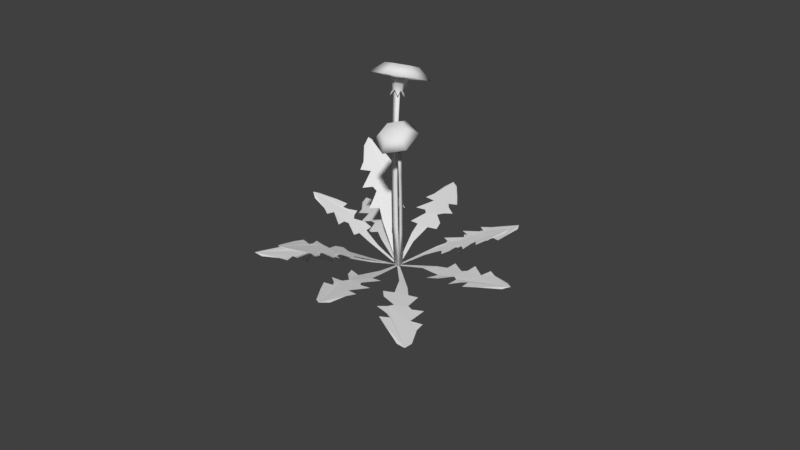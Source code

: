 # Source: Plant_Dandelion_01.blend  (saved by Blender 2.78.0; exported with 4.5.12 LTS)
import bpy
from mathutils import Matrix  # noqa: F401  (used for matrix-valued properties, if any)

bpy.ops.wm.read_factory_settings(use_empty=True)
scene = bpy.context.scene
scene.name = 'Scene'

# ---- collections
col_collection_1 = bpy.data.collections.new('Collection 1'); scene.collection.children.link(col_collection_1)

# ---- materials (node trees are filled in below, after node groups)
mat_dandelion = bpy.data.materials.new('Dandelion')
mat_dandelion.alpha_threshold = 0.0
mat_dandelion.use_transparent_shadow = False
mat_dandelion.roughness = 0.5

# ---- material node trees

# ---- world
world_world = bpy.data.worlds.new('World'); scene.world = world_world
world_world.color = (0.05088, 0.05088, 0.05088)
world_world.use_sun_shadow = False
world_world.sun_shadow_jitter_overblur = 0.0
world_world.cycles.sampling_method = 'MANUAL'

# ---- meshes
me_cylinder_011 = bpy.data.meshes.new('Cylinder.011')
me_cylinder_011.from_pydata([(2.566e-05, -0.003067, 0.0007736), (-0.001784, 0.003691, 0.001303), (-0.1086, 0.003178, 0.03252), (-0.1947, 0.02821, 0.05292), (-0.1778, 0.06253, 0.05321), (-0.2157, 0.05178, 0.06065), (-0.2553, 0.02337, 0.0683), (-0.2735, 0.03547, 0.07111), (-0.2732, 0.07202, 0.07304), (-0.3018, 0.04648, 0.07766), (-0.3213, 0.03736, 0.08068), (-0.3233, 0.06735, 0.08203), (-0.3676, 0.04995, 0.08798), (-0.4332, 0.02151, 0.09399), (-0.451, 0.002135, 0.0992), (-0.4242, -0.01813, 0.09136), (-0.3638, -0.03344, 0.08537), (-0.3352, -0.05038, 0.08211), (-0.325, -0.01742, 0.07981), (-0.2694, -0.05748, 0.07115), (-0.2678, -0.02392, 0.07035), (-0.2516, -0.01487, 0.06728), (-0.2391, -0.02203, 0.0648), (-0.1954, -0.05105, 0.05602), (-0.192, -0.01841, 0.05453), (-0.1467, -0.01839, 0.04316), (0.002194, 0.001286, 0.001881), (-0.003455, -0.002549, 0.0002656), (0.0003386, -0.09059, 0.06826), (-0.01064, -0.1598, 0.1081), (-0.03819, -0.1708, 0.09502), (-0.03563, -0.1967, 0.1138), (-0.009592, -0.22, 0.1464), (-0.02497, -0.2365, 0.1456), (-0.04902, -0.2522, 0.1381), (-0.02442, -0.2681, 0.1638), (-0.01475, -0.2817, 0.1777), (-0.04042, -0.2935, 0.1673), (-0.02079, -0.3259, 0.1968), (0.01193, -0.3736, 0.2392), (0.02885, -0.3816, 0.2584), (0.04512, -0.3525, 0.2497), (0.05026, -0.2943, 0.2273), (0.06109, -0.2635, 0.2202), (0.03258, -0.2662, 0.2008), (0.06083, -0.2045, 0.1882), (0.03261, -0.2149, 0.1732), (0.02362, -0.2042, 0.1606), (0.02868, -0.1911, 0.1565), (0.04545, -0.1484, 0.1427), (0.02218, -0.1528, 0.128), (0.02, -0.1147, 0.1008), (0.002028, -0.001095, 0.002166), (-0.004091, -0.0005302, -0.001219), (-0.04621, -0.1035, -0.003222), (-0.09784, -0.1774, -0.02137), (-0.1214, -0.1499, -0.03369), (-0.1259, -0.1898, -0.03219), (-0.1168, -0.2372, -0.0222), (-0.1324, -0.2504, -0.03066), (-0.1625, -0.2377, -0.04706), (-0.1515, -0.2737, -0.03813), (-0.1505, -0.2953, -0.03624), (-0.1756, -0.287, -0.05048), (-0.1755, -0.3349, -0.0486), (-0.1716, -0.4066, -0.04681), (-0.1632, -0.4304, -0.03759), (-0.1364, -0.4114, -0.02698), (-0.1065, -0.3597, -0.008473), (-0.08445, -0.3384, 0.004738), (-0.1071, -0.3173, -0.01079), (-0.05715, -0.2782, 0.0165), (-0.08313, -0.2652, -0.0003532), (-0.08483, -0.2466, -0.003122), (-0.0748, -0.2372, 0.00165), (-0.03642, -0.2054, 0.02025), (-0.06086, -0.191, 0.003746), (-0.04387, -0.1475, 0.006248), (-0.002352, 0.0007905, -0.0006323), (0.002216, 0.0001519, 0.002682), (0.009551, 0.0775, 0.04829), (0.02695, 0.1278, 0.08603), (0.04807, 0.1183, 0.09836), (0.05048, 0.1413, 0.1103), (0.0369, 0.1773, 0.1141), (0.05052, 0.1804, 0.1259), (0.06994, 0.1771, 0.1396), (0.05673, 0.2057, 0.1397), (0.0533, 0.2227, 0.1428), (0.07279, 0.2154, 0.1554), (0.06756, 0.2531, 0.1631), (0.05927, 0.31, 0.1716), (0.04782, 0.3284, 0.172), (0.03259, 0.3149, 0.1529), (0.01318, 0.2745, 0.1292), (-0.002183, 0.2583, 0.114), (0.01842, 0.2413, 0.1225), (-0.01513, 0.212, 0.08876), (0.006923, 0.2012, 0.1004), (0.01099, 0.1867, 0.09802), (0.004896, 0.1796, 0.09079), (-0.01471, 0.1564, 0.06665), (0.002587, 0.1442, 0.07445), (-0.001665, 0.1113, 0.05618), (-0.001861, 0.002557, -3.507e-05), (0.002586, -0.002132, 0.002697), (0.06922, 0.05629, 0.07004), (0.1375, 0.08201, 0.126), (0.1414, 0.04402, 0.1281), (0.1615, 0.07366, 0.1463), (0.1741, 0.119, 0.161), (0.1925, 0.1187, 0.1731), (0.2093, 0.08784, 0.1833), (0.2164, 0.1249, 0.192), (0.2253, 0.1431, 0.1998), (0.2409, 0.119, 0.2088), (0.2631, 0.1577, 0.2264), (0.296, 0.2172, 0.2493), (0.2977, 0.2431, 0.256), (0.271, 0.2456, 0.2343), (0.2206, 0.2256, 0.203), (0.1921, 0.2243, 0.1856), (0.2015, 0.1911, 0.1875), (0.1438, 0.1945, 0.1498), (0.1594, 0.1654, 0.1564), (0.153, 0.1491, 0.1498), (0.1411, 0.1483, 0.1413), (0.0978, 0.1489, 0.1104), (0.1119, 0.1197, 0.1155), (0.0827, 0.09506, 0.08857), (0.001551, 0.002295, 0.001527), (-0.001785, -0.003833, 0.0007901), (0.05156, -0.07465, 0.06808), (0.08077, -0.1505, 0.111), (0.04849, -0.1639, 0.0955), (0.07574, -0.1816, 0.1191), (0.115, -0.1875, 0.1484), (0.1176, -0.2086, 0.1542), (0.09356, -0.2349, 0.1457), (0.1255, -0.2356, 0.1674), (0.1421, -0.2421, 0.1799), (0.1239, -0.2652, 0.1734), (0.1601, -0.2824, 0.1999), (0.2165, -0.3062, 0.2374), (0.2375, -0.3039, 0.2539), (0.2369, -0.2713, 0.2427), (0.2111, -0.2193, 0.2194), (0.2052, -0.1876, 0.2106), (0.1792, -0.2047, 0.1956), (0.1732, -0.1381, 0.1785), (0.1515, -0.1615, 0.1679), (0.137, -0.1572, 0.1567), (0.1348, -0.1436, 0.1519), (0.1295, -0.09311, 0.136), (0.1076, -0.1146, 0.1244), (0.0842, -0.08434, 0.09756), (0.0006723, 0.003295, 0.0004665), (0.0003271, -0.00401, 0.002267), (0.09829, -0.02517, 0.06733), (0.1635, -0.05836, 0.1136), (0.1536, -0.09154, 0.1172), (0.1829, -0.09731, 0.1344), (0.2272, -0.0778, 0.1514), (0.2326, -0.09984, 0.1599), (0.2303, -0.1308, 0.1669), (0.2654, -0.1109, 0.178), (0.2867, -0.106, 0.1862), (0.2794, -0.137, 0.1913), (0.327, -0.1294, 0.2093), (0.3991, -0.1159, 0.2329), (0.4212, -0.09965, 0.2418), (0.4026, -0.0734, 0.2233), (0.3487, -0.04331, 0.1969), (0.3262, -0.0192, 0.1829), (0.3068, -0.05082, 0.1808), (0.2658, 0.002957, 0.1505), (0.2544, -0.03122, 0.1527), (0.2364, -0.03693, 0.1454), (0.2269, -0.02684, 0.1383), (0.1954, 0.005957, 0.1142), (0.1817, -0.02067, 0.1136), (0.1397, -0.01084, 0.08781), (-0.002093, -0.002371, -5.846e-05), (0.0003033, 0.004068, 0.001366), (-0.08693, 0.07173, -0.01283), (-0.1383, 0.1334, -0.02032), (-0.1198, 0.1586, -0.01202), (-0.1449, 0.1778, -0.01784), (-0.1902, 0.1808, -0.03282), (-0.1886, 0.2032, -0.03025), (-0.1777, 0.23, -0.02413), (-0.2142, 0.228, -0.03766), (-0.234, 0.2332, -0.04485), (-0.2188, 0.2579, -0.03703), (-0.2616, 0.2721, -0.05336), (-0.3253, 0.291, -0.08068), (-0.3508, 0.2872, -0.08779), (-0.3406, 0.2542, -0.08924), (-0.3056, 0.2044, -0.07472), (-0.2944, 0.1733, -0.07061), (-0.2675, 0.1925, -0.06052), (-0.2487, 0.1263, -0.05635), (-0.228, 0.1514, -0.04816), (-0.2104, 0.1483, -0.04233), (-0.2049, 0.1348, -0.04142), (-0.1863, 0.09071, -0.03892), (-0.166, 0.1081, -0.03121), (-0.13, 0.07909, -0.02359), (-0.002982, -0.000711, -0.0007777), (0.002185, 0.002949, 0.002244), (-0.02898, 0.1095, -0.005262), (-0.03019, 0.2014, -0.003409), (0.0008336, 0.195, 0.01804), (-0.01722, 0.2293, 0.007431), (-0.05047, 0.2602, -0.01173), (-0.04422, 0.2812, -0.00942), (-0.01441, 0.2913, 0.009309), (-0.04219, 0.3122, -0.007644), (-0.05408, 0.3286, -0.01544), (-0.0298, 0.3389, -0.0009589), (-0.05353, 0.377, -0.01788), (-0.08946, 0.4322, -0.04649), (-0.1109, 0.4447, -0.05672), (-0.1202, 0.4123, -0.06432), (-0.1218, 0.3501, -0.05768), (-0.1305, 0.318, -0.05939), (-0.1002, 0.3169, -0.04277), (-0.1219, 0.2519, -0.05136), (-0.09303, 0.2594, -0.0359), (-0.08162, 0.246, -0.02921), (-0.08467, 0.2318, -0.03073), (-0.09862, 0.181, -0.03795), (-0.0699, 0.1865, -0.02294), (-0.05783, 0.1416, -0.0183), (-0.0004981, -0.003019, 0.0008012), (-0.002144, 0.003722, -0.0002382), (-0.1063, 0.002851, -0.03956), (-0.1868, 0.02729, -0.07642), (-0.1729, 0.0619, -0.06794), (-0.2079, 0.05084, -0.08424), (-0.2446, 0.02213, -0.1004), (-0.2607, 0.03401, -0.1097), (-0.2609, 0.07062, -0.11), (-0.287, 0.04481, -0.1221), (-0.3045, 0.0355, -0.131), (-0.3064, 0.06548, -0.1327), (-0.3457, 0.04757, -0.1536), (-0.4022, 0.01824, -0.1867), (-0.4199, -0.001158, -0.1922), (-0.3941, -0.0213, -0.1812), (-0.3425, -0.03575, -0.1489), (-0.318, -0.05228, -0.1333), (-0.3079, -0.01931, -0.1308), (-0.259, -0.0587, -0.1021), (-0.2566, -0.02521, -0.1036), (-0.2417, -0.01603, -0.09682), (-0.2304, -0.02307, -0.09091), (-0.1907, -0.05168, -0.07003), (-0.1865, -0.01911, -0.07097), (-0.1435, -0.01884, -0.05279), (0.001313, -0.001687, 0.001371), (-0.00311, 0.001503, -4.359e-05), (-0.07501, -0.04832, 0.01831), (-0.1341, -0.0738, 0.02557), (-0.1494, -0.05434, 0.01753), (-0.1697, -0.06961, 0.0218), (-0.1821, -0.1043, 0.03257), (-0.1989, -0.09853, 0.02925), (-0.2172, -0.08455, 0.02303), (-0.2237, -0.1139, 0.03162), (-0.232, -0.1288, 0.03524), (-0.2477, -0.1117, 0.02852), (-0.268, -0.1438, 0.03519), (-0.2962, -0.1934, 0.04364), (-0.299, -0.2132, 0.05162), (-0.2713, -0.2128, 0.05221), (-0.2256, -0.192, 0.05467), (-0.1993, -0.188, 0.05798), (-0.2081, -0.1635, 0.04836), (-0.1532, -0.1604, 0.05486), (-0.1679, -0.1397, 0.04577), (-0.1616, -0.1265, 0.04196), (-0.15, -0.1248, 0.04255), (-0.112, -0.1192, 0.04392), (-0.1208, -0.1001, 0.03617), (-0.09041, -0.07891, 0.02993)], [], [(1, 2, 3, 4, 5, 6, 7, 8, 9, 10, 11, 12, 13, 14, 15, 16, 17, 18, 19, 20, 21, 22, 23, 24, 25, 0), (27, 28, 29, 30, 31, 32, 33, 34, 35, 36, 37, 38, 39, 40, 41, 42, 43, 44, 45, 46, 47, 48, 49, 50, 51, 26), (53, 54, 55, 56, 57, 58, 59, 60, 61, 62, 63, 64, 65, 66, 67, 68, 69, 70, 71, 72, 73, 74, 75, 76, 77, 52), (79, 80, 81, 82, 83, 84, 85, 86, 87, 88, 89, 90, 91, 92, 93, 94, 95, 96, 97, 98, 99, 100, 101, 102, 103, 78), (105, 106, 107, 108, 109, 110, 111, 112, 113, 114, 115, 116, 117, 118, 119, 120, 121, 122, 123, 124, 125, 126, 127, 128, 129, 104), (131, 132, 133, 134, 135, 136, 137, 138, 139, 140, 141, 142, 143, 144, 145, 146, 147, 148, 149, 150, 151, 152, 153, 154, 155, 130), (157, 158, 159, 160, 161, 162, 163, 164, 165, 166, 167, 168, 169, 170, 171, 172, 173, 174, 175, 176, 177, 178, 179, 180, 181, 156), (183, 184, 185, 186, 187, 188, 189, 190, 191, 192, 193, 194, 195, 196, 197, 198, 199, 200, 201, 202, 203, 204, 205, 206, 207, 182), (209, 210, 211, 212, 213, 214, 215, 216, 217, 218, 219, 220, 221, 222, 223, 224, 225, 226, 227, 228, 229, 230, 231, 232, 233, 208), (235, 236, 237, 238, 239, 240, 241, 242, 243, 244, 245, 246, 247, 248, 249, 250, 251, 252, 253, 254, 255, 256, 257, 258, 259, 234), (261, 262, 263, 264, 265, 266, 267, 268, 269, 270, 271, 272, 273, 274, 275, 276, 277, 278, 279, 280, 281, 282, 283, 284, 285, 260)])
_uv = me_cylinder_011.uv_layers.new(name='UVMap')
_uv.uv.foreach_set('vector', [0.3116, 0.607, 0.4337, 0.6791, 0.5313, 0.711, 0.5521, 0.6753, 0.6156, 0.7095, 0.6554, 0.7666, 0.6762, 0.7582, 0.7048, 0.7289, 0.7161, 0.774, 0.7259, 0.791, 0.7503, 0.7603, 0.7544, 0.7973, 0.8074, 0.8702, 0.8153, 0.9034, 0.7715, 0.9078, 0.6961, 0.8863, 0.654, 0.8867, 0.6636, 0.8437, 0.5944, 0.8753, 0.6157, 0.8277, 0.6113, 0.8068, 0.5824, 0.8024, 0.5044, 0.7919, 0.515, 0.758, 0.4634, 0.7282, 0.3051, 0.6132, 0.3116, 0.607, 0.4337, 0.6791, 0.5313, 0.711, 0.5521, 0.6753, 0.6156, 0.7095, 0.6554, 0.7666, 0.6762, 0.7582, 0.7048, 0.7289, 0.7161, 0.774, 0.7259, 0.791, 0.7503, 0.7603, 0.7544, 0.7973, 0.8074, 0.8702, 0.8153, 0.9034, 0.7715, 0.9078, 0.6961, 0.8863, 0.654, 0.8867, 0.6636, 0.8437, 0.5944, 0.8753, 0.6157, 0.8277, 0.6113, 0.8068, 0.5824, 0.8024, 0.5044, 0.7919, 0.515, 0.758, 0.4634, 0.7282, 0.3051, 0.6132, 0.3116, 0.607, 0.4337, 0.6791, 0.5313, 0.711, 0.5521, 0.6753, 0.6156, 0.7095, 0.6554, 0.7666, 0.6762, 0.7582, 0.7048, 0.7289, 0.7161, 0.774, 0.7259, 0.791, 0.7503, 0.7603, 0.7544, 0.7973, 0.8074, 0.8702, 0.8153, 0.9034, 0.7715, 0.9078, 0.6961, 0.8863, 0.654, 0.8867, 0.6636, 0.8437, 0.5944, 0.8753, 0.6157, 0.8277, 0.6113, 0.8068, 0.5824, 0.8024, 0.5044, 0.7919, 0.515, 0.758, 0.4634, 0.7282, 0.3051, 0.6132, 0.3116, 0.607, 0.4337, 0.6791, 0.5313, 0.711, 0.5521, 0.6753, 0.6156, 0.7095, 0.6554, 0.7666, 0.6762, 0.7582, 0.7048, 0.7289, 0.7161, 0.774, 0.7259, 0.791, 0.7503, 0.7603, 0.7544, 0.7973, 0.8074, 0.8702, 0.8153, 0.9034, 0.7715, 0.9078, 0.6961, 0.8863, 0.654, 0.8867, 0.6636, 0.8437, 0.5944, 0.8753, 0.6157, 0.8277, 0.6113, 0.8068, 0.5824, 0.8024, 0.5044, 0.7919, 0.515, 0.758, 0.4634, 0.7282, 0.3051, 0.6132, 0.3116, 0.607, 0.4337, 0.6791, 0.5313, 0.711, 0.5521, 0.6753, 0.6156, 0.7095, 0.6554, 0.7666, 0.6762, 0.7582, 0.7048, 0.7289, 0.7161, 0.774, 0.7259, 0.791, 0.7503, 0.7603, 0.7544, 0.7973, 0.8074, 0.8702, 0.8153, 0.9034, 0.7715, 0.9078, 0.6961, 0.8863, 0.654, 0.8867, 0.6636, 0.8437, 0.5944, 0.8753, 0.6157, 0.8277, 0.6113, 0.8068, 0.5824, 0.8024, 0.5044, 0.7919, 0.515, 0.758, 0.4634, 0.7282, 0.3051, 0.6132, 0.3116, 0.607, 0.4337, 0.6791, 0.5313, 0.711, 0.5521, 0.6753, 0.6156, 0.7095, 0.6554, 0.7666, 0.6762, 0.7582, 0.7048, 0.7289, 0.7161, 0.774, 0.7259, 0.791, 0.7503, 0.7603, 0.7544, 0.7973, 0.8074, 0.8702, 0.8153, 0.9034, 0.7715, 0.9078, 0.6961, 0.8863, 0.654, 0.8867, 0.6636, 0.8437, 0.5944, 0.8753, 0.6157, 0.8277, 0.6113, 0.8068, 0.5824, 0.8024, 0.5044, 0.7919, 0.515, 0.758, 0.4634, 0.7282, 0.3051, 0.6132, 0.3116, 0.607, 0.4337, 0.6791, 0.5313, 0.711, 0.5521, 0.6753, 0.6156, 0.7095, 0.6554, 0.7666, 0.6762, 0.7582, 0.7048, 0.7289, 0.7161, 0.774, 0.7259, 0.791, 0.7503, 0.7603, 0.7544, 0.7973, 0.8074, 0.8702, 0.8153, 0.9034, 0.7715, 0.9078, 0.6961, 0.8863, 0.654, 0.8867, 0.6636, 0.8437, 0.5944, 0.8753, 0.6157, 0.8277, 0.6113, 0.8068, 0.5824, 0.8024, 0.5044, 0.7919, 0.515, 0.758, 0.4634, 0.7282, 0.3051, 0.6132, 0.3116, 0.607, 0.4337, 0.6791, 0.5313, 0.711, 0.5521, 0.6753, 0.6156, 0.7095, 0.6554, 0.7666, 0.6762, 0.7582, 0.7048, 0.7289, 0.7161, 0.774, 0.7259, 0.791, 0.7503, 0.7603, 0.7544, 0.7973, 0.8074, 0.8702, 0.8153, 0.9034, 0.7715, 0.9078, 0.6961, 0.8863, 0.654, 0.8867, 0.6636, 0.8437, 0.5944, 0.8753, 0.6157, 0.8277, 0.6113, 0.8068, 0.5824, 0.8024, 0.5044, 0.7919, 0.515, 0.758, 0.4634, 0.7282, 0.3051, 0.6132, 0.3116, 0.607, 0.4337, 0.6791, 0.5313, 0.711, 0.5521, 0.6753, 0.6156, 0.7095, 0.6554, 0.7666, 0.6762, 0.7582, 0.7048, 0.7289, 0.7161, 0.774, 0.7259, 0.791, 0.7503, 0.7603, 0.7544, 0.7973, 0.8074, 0.8702, 0.8153, 0.9034, 0.7715, 0.9078, 0.6961, 0.8863, 0.654, 0.8867, 0.6636, 0.8437, 0.5944, 0.8753, 0.6157, 0.8277, 0.6113, 0.8068, 0.5824, 0.8024, 0.5044, 0.7919, 0.515, 0.758, 0.4634, 0.7282, 0.3051, 0.6132, 0.3116, 0.607, 0.4337, 0.6791, 0.5313, 0.711, 0.5521, 0.6753, 0.6156, 0.7095, 0.6554, 0.7666, 0.6762, 0.7582, 0.7048, 0.7289, 0.7161, 0.774, 0.7259, 0.791, 0.7503, 0.7603, 0.7544, 0.7973, 0.8074, 0.8702, 0.8153, 0.9034, 0.7715, 0.9078, 0.6961, 0.8863, 0.654, 0.8867, 0.6636, 0.8437, 0.5944, 0.8753, 0.6157, 0.8277, 0.6113, 0.8068, 0.5824, 0.8024, 0.5044, 0.7919, 0.515, 0.758, 0.4634, 0.7282, 0.3051, 0.6132, 0.3116, 0.607, 0.4337, 0.6791, 0.5313, 0.711, 0.5521, 0.6753, 0.6156, 0.7095, 0.6554, 0.7666, 0.6762, 0.7582, 0.7048, 0.7289, 0.7161, 0.774, 0.7259, 0.791, 0.7503, 0.7603, 0.7544, 0.7973, 0.8074, 0.8702, 0.8153, 0.9034, 0.7715, 0.9078, 0.6961, 0.8863, 0.654, 0.8867, 0.6636, 0.8437, 0.5944, 0.8753, 0.6157, 0.8277, 0.6113, 0.8068, 0.5824, 0.8024, 0.5044, 0.7919, 0.515, 0.758, 0.4634, 0.7282, 0.3051, 0.6132])
me_cylinder_011.materials.append(mat_dandelion)
me_cylinder_011.use_remesh_preserve_volume = False
me_cylinder_011.use_remesh_preserve_attributes = False
me_cylinder_011.use_mirror_vertex_groups = False
me_cylinder_011.update()
me_cylinder = bpy.data.meshes.new('Cylinder')
me_cylinder.from_pydata([(0.002414, 0.009294, -0.006817), (0.002414, 0.009294, 0.5993), (0.01334, -0.009636, -0.006817), (0.01334, -0.009636, 0.5993), (-0.008515, -0.009636, -0.006817), (-0.008515, -0.009636, 0.5993), (0.002414, -0.001005, 0.1447), (0.002414, -0.003755, 0.2962), (0.002414, -0.001005, 0.4478), (0.01334, -0.01994, 0.4478), (0.01334, -0.02269, 0.2962), (0.01334, -0.01994, 0.1447), (-0.008515, -0.01994, 0.4478), (-0.008515, -0.02269, 0.2962), (-0.008515, -0.01994, 0.1447), (-0.0112, 0.09625, 0.588), (0.07201, 0.06421, 0.6101), (0.0001036, 0.01296, 0.5787), (-0.004303, 0.03388, 0.6083), (0.01616, 0.006777, 0.583), (0.01937, 0.02476, 0.6145), (0.01788, -0.00952, 0.5898), (0.0219, 0.0007417, 0.6245), (0.003539, -0.01963, 0.5923), (0.0007607, -0.01417, 0.6282), (-0.01252, -0.01345, 0.588), (-0.02291, -0.005053, 0.6219), (-0.01424, 0.002846, 0.5813), (-0.02544, 0.01897, 0.6119), (0.08091, -0.02024, 0.6451), (0.006599, -0.07264, 0.6581), (-0.07662, -0.04061, 0.636), (-0.08551, 0.04384, 0.601), (-0.01067, 0.07128, 0.6347), (-0.05195, 0.04217, 0.6419), (-0.04701, -0.004746, 0.6614), (-0.0007783, -0.02254, 0.6737), (0.0405, 0.00657, 0.6665), (0.03556, 0.05348, 0.647), (-0.007186, -0.02834, 0.5756), (0.01717, -0.02295, 0.5775), (0.02579, -0.006412, 0.5745), (0.01644, 0.00922, 0.5648), (-0.004244, 0.01181, 0.5619), (-0.0209, -0.004019, 0.5665), (0.01186, -0.009822, 0.006433), (0.0641, -0.08031, 0.4588), (0.0157, 0.001428, 0.008578), (0.06794, -0.06906, 0.4609), (0.004048, -0.001221, 0.01015), (0.05629, -0.07171, 0.4625), (0.02384, -0.02204, 0.1211), (0.03661, -0.03822, 0.2346), (0.04996, -0.05729, 0.3473), (0.0538, -0.04604, 0.3494), (0.04045, -0.02697, 0.2368), (0.02768, -0.01079, 0.1233), (0.04214, -0.04869, 0.351), (0.0288, -0.02962, 0.2383), (0.01603, -0.01344, 0.1248), (0.06692, -0.15, 0.451), (0.1263, -0.1156, 0.4666), (0.06472, -0.1032, 0.4698), (0.07533, -0.0787, 0.4514), (0.08162, -0.09339, 0.4743), (0.07476, -0.06655, 0.4574), (0.08078, -0.07547, 0.4832), (0.06303, -0.06733, 0.4876), (0.04613, -0.07711, 0.4832), (0.04698, -0.09502, 0.4743), (0.1234, -0.05266, 0.4979), (0.061, -0.02404, 0.5136), (0.001589, -0.05841, 0.498), (0.004552, -0.1214, 0.4667), (0.06616, -0.1335, 0.4881), (0.03151, -0.1176, 0.4968), (0.02986, -0.08262, 0.5142), (0.06287, -0.06353, 0.5229), (0.09752, -0.07942, 0.5142), (0.09916, -0.1144, 0.4968), (0.06387, -0.08534, 0.4483), (0.06273, -0.06103, 0.4604), (0.05126, -0.06766, 0.4574), (0.05183, -0.07981, 0.4514), (0.05271, -0.05511, 0.4486), (0.07186, -0.05593, 0.4488), (0.08043, -0.06704, 0.4453), (0.07503, -0.07958, 0.4373), (0.05966, -0.08422, 0.4357), (0.04521, -0.07482, 0.4407)], [], [(8, 1, 3, 9), (9, 3, 5, 12), (3, 1, 5), (12, 5, 1, 8), (0, 2, 4), (4, 14, 6, 0), (14, 13, 7, 6), (13, 12, 8, 7), (2, 11, 14, 4), (11, 10, 13, 14), (10, 9, 12, 13), (0, 6, 11, 2), (6, 7, 10, 11), (7, 8, 9, 10), (32, 31, 35, 34), (28, 26, 31, 32), (17, 18, 20, 19), (30, 29, 37, 36), (26, 24, 30, 31), (19, 20, 22, 21), (15, 32, 34, 33), (24, 22, 29, 30), (21, 22, 24, 23), (38, 33, 34, 35, 36, 37), (20, 18, 15, 16), (23, 24, 26, 25), (18, 28, 32, 15), (16, 15, 33, 38), (25, 26, 28, 27), (31, 30, 36, 35), (22, 20, 16, 29), (27, 28, 18, 17), (17, 19, 21, 23, 25, 27), (29, 16, 38, 37), (25, 39, 23), (23, 40, 21), (21, 41, 19), (19, 42, 17), (17, 43, 27), (27, 44, 25), (53, 54, 48, 46), (54, 57, 50, 48), (48, 50, 46), (57, 53, 46, 50), (45, 49, 47), (49, 45, 51, 59), (59, 51, 52, 58), (58, 52, 53, 57), (47, 49, 59, 56), (56, 59, 58, 55), (55, 58, 57, 54), (45, 47, 56, 51), (51, 56, 55, 52), (52, 55, 54, 53), (73, 75, 76, 72), (69, 73, 72, 68), (80, 63, 64, 62), (71, 77, 78, 70), (68, 72, 71, 67), (63, 65, 66, 64), (60, 74, 75, 73), (67, 71, 70, 66), (65, 81, 67, 66), (79, 78, 77, 76, 75, 74), (64, 61, 60, 62), (81, 82, 68, 67), (62, 60, 73, 69), (61, 79, 74, 60), (82, 83, 69, 68), (72, 76, 77, 71), (66, 70, 61, 64), (83, 80, 62, 69), (80, 83, 82, 81, 65, 63), (70, 78, 79, 61), (82, 81, 84), (81, 65, 85), (65, 63, 86), (63, 80, 87), (80, 83, 88), (83, 82, 89)])
me_cylinder.polygons.foreach_set('use_smooth', [True] * 80)
_uv = me_cylinder.uv_layers.new(name='UVMap')
_uv.uv.foreach_set('vector', [0.05023, 0.8386, 0.03297, 0.8199, 0.05097, 0.8118, 0.06823, 0.8305, 0.0975, 0.8174, 0.08758, 0.7953, 0.1056, 0.7872, 0.1155, 0.8093, 0.1212, 0.7802, 0.1226, 0.7834, 0.1063, 0.7888, 0.07216, 0.8288, 0.06958, 0.8034, 0.08758, 0.7953, 0.09016, 0.8207, 0.1226, 0.7834, 0.124, 0.7866, 0.1077, 0.792, 0.1093, 0.8916, 0.092, 0.8729, 0.11, 0.8648, 0.1273, 0.8835, 0.092, 0.8729, 0.08012, 0.8517, 0.09812, 0.8436, 0.11, 0.8648, 0.08012, 0.8517, 0.07216, 0.8288, 0.09016, 0.8207, 0.09812, 0.8436, 0.1273, 0.8835, 0.1173, 0.8615, 0.1353, 0.8534, 0.1453, 0.8754, 0.1173, 0.8615, 0.1074, 0.8394, 0.1254, 0.8313, 0.1353, 0.8534, 0.1074, 0.8394, 0.0975, 0.8174, 0.1155, 0.8093, 0.1254, 0.8313, 0.07265, 0.9081, 0.07008, 0.8827, 0.08808, 0.8746, 0.09065, 0.9, 0.07008, 0.8827, 0.06212, 0.8598, 0.08012, 0.8517, 0.08808, 0.8746, 0.06212, 0.8598, 0.05023, 0.8386, 0.06823, 0.8305, 0.08012, 0.8517, 0.454, 0.4332, 0.454, 0.1487, 0.5635, 0.2119, 0.5635, 0.37, 0.6302, 0.3314, 0.6302, 0.2505, 0.454, 0.1487, 0.454, 0.4332, 0.09724, 0.8426, 0.1022, 0.8836, 0.07127, 0.8836, 0.07625, 0.8426, 0.7003, 0.006492, 0.9467, 0.1487, 0.8372, 0.2119, 0.7003, 0.1329, 0.6302, 0.2505, 0.7003, 0.21, 0.7003, 0.006492, 0.454, 0.1487, 0.1488, 0.8262, 0.1079, 0.8286, 0.1022, 0.8124, 0.1449, 0.8153, 0.7003, 0.5754, 0.454, 0.4332, 0.5635, 0.37, 0.7003, 0.449, 0.7003, 0.21, 0.7704, 0.2505, 0.9467, 0.1487, 0.7003, 0.006492, 0.1449, 0.8153, 0.1022, 0.8124, 0.1079, 0.7832, 0.1488, 0.7955, 0.8372, 0.37, 0.7003, 0.449, 0.5635, 0.37, 0.5635, 0.2119, 0.7003, 0.1329, 0.8372, 0.2119, 0.7704, 0.3314, 0.7003, 0.3719, 0.7003, 0.5754, 0.9467, 0.4332, 0.05361, 0.7928, 0.09309, 0.7832, 0.1022, 0.7981, 0.0598, 0.8029, 0.7003, 0.3719, 0.6302, 0.3314, 0.454, 0.4332, 0.7003, 0.5754, 0.9467, 0.4332, 0.7003, 0.5754, 0.7003, 0.449, 0.8372, 0.37, 0.0598, 0.8029, 0.1022, 0.7981, 0.1022, 0.8278, 0.0598, 0.823, 0.454, 0.1487, 0.7003, 0.006492, 0.7003, 0.1329, 0.5635, 0.2119, 0.7704, 0.2505, 0.7704, 0.3314, 0.9467, 0.4332, 0.9467, 0.1487, 0.0598, 0.823, 0.1022, 0.8278, 0.09309, 0.8426, 0.05361, 0.8331, 0.1022, 0.8588, 0.1022, 0.8387, 0.1204, 0.8286, 0.1386, 0.8387, 0.1386, 0.8588, 0.1204, 0.8689, 0.9467, 0.1487, 0.9467, 0.4332, 0.8372, 0.37, 0.8372, 0.2119, 0.1386, 0.8385, 0.1568, 0.8532, 0.1568, 0.8286, 0.06368, 0.8846, 0.06368, 0.8625, 0.05361, 0.8781, 0.1209, 0.8886, 0.1209, 0.8689, 0.1022, 0.8794, 0.0658, 0.8625, 0.06537, 0.8426, 0.05361, 0.8625, 0.1589, 0.8532, 0.1386, 0.8552, 0.1589, 0.8733, 0.1488, 0.8111, 0.1588, 0.8286, 0.1588, 0.8046, 0.05023, 0.8386, 0.06823, 0.8305, 0.05097, 0.8118, 0.03297, 0.8199, 0.0975, 0.8174, 0.1155, 0.8093, 0.1056, 0.7872, 0.08758, 0.7953, 0.1212, 0.7802, 0.1063, 0.7888, 0.1226, 0.7834, 0.07216, 0.8288, 0.09016, 0.8207, 0.08758, 0.7953, 0.06958, 0.8034, 0.1226, 0.7834, 0.1077, 0.792, 0.124, 0.7866, 0.1093, 0.8916, 0.1273, 0.8835, 0.11, 0.8648, 0.092, 0.8729, 0.092, 0.8729, 0.11, 0.8648, 0.09812, 0.8436, 0.08012, 0.8517, 0.08012, 0.8517, 0.09812, 0.8436, 0.09016, 0.8207, 0.07216, 0.8288, 0.1273, 0.8835, 0.1453, 0.8754, 0.1353, 0.8534, 0.1173, 0.8615, 0.1173, 0.8615, 0.1353, 0.8534, 0.1254, 0.8313, 0.1074, 0.8394, 0.1074, 0.8394, 0.1254, 0.8313, 0.1155, 0.8093, 0.0975, 0.8174, 0.07265, 0.9081, 0.09065, 0.9, 0.08808, 0.8746, 0.07008, 0.8827, 0.07008, 0.8827, 0.08808, 0.8746, 0.08012, 0.8517, 0.06212, 0.8598, 0.06212, 0.8598, 0.08012, 0.8517, 0.06823, 0.8305, 0.05023, 0.8386, 0.454, 0.4332, 0.5635, 0.37, 0.5635, 0.2119, 0.454, 0.1487, 0.6302, 0.3314, 0.454, 0.4332, 0.454, 0.1487, 0.6302, 0.2505, 0.09724, 0.8426, 0.07625, 0.8426, 0.07127, 0.8836, 0.1022, 0.8836, 0.7003, 0.006492, 0.7003, 0.1329, 0.8372, 0.2119, 0.9467, 0.1487, 0.6302, 0.2505, 0.454, 0.1487, 0.7003, 0.006492, 0.7003, 0.21, 0.1488, 0.8262, 0.1449, 0.8153, 0.1022, 0.8124, 0.1079, 0.8286, 0.7003, 0.5754, 0.7003, 0.449, 0.5635, 0.37, 0.454, 0.4332, 0.7003, 0.21, 0.7003, 0.006492, 0.9467, 0.1487, 0.7704, 0.2505, 0.1449, 0.8153, 0.1488, 0.7955, 0.1079, 0.7832, 0.1022, 0.8124, 0.8372, 0.37, 0.8372, 0.2119, 0.7003, 0.1329, 0.5635, 0.2119, 0.5635, 0.37, 0.7003, 0.449, 0.7704, 0.3314, 0.9467, 0.4332, 0.7003, 0.5754, 0.7003, 0.3719, 0.05361, 0.7928, 0.0598, 0.8029, 0.1022, 0.7981, 0.09309, 0.7832, 0.7003, 0.3719, 0.7003, 0.5754, 0.454, 0.4332, 0.6302, 0.3314, 0.9467, 0.4332, 0.8372, 0.37, 0.7003, 0.449, 0.7003, 0.5754, 0.0598, 0.8029, 0.0598, 0.823, 0.1022, 0.8278, 0.1022, 0.7981, 0.454, 0.1487, 0.5635, 0.2119, 0.7003, 0.1329, 0.7003, 0.006492, 0.7704, 0.2505, 0.9467, 0.1487, 0.9467, 0.4332, 0.7704, 0.3314, 0.0598, 0.823, 0.05361, 0.8331, 0.09309, 0.8426, 0.1022, 0.8278, 0.1022, 0.8588, 0.1204, 0.8689, 0.1386, 0.8588, 0.1386, 0.8387, 0.1204, 0.8286, 0.1022, 0.8387, 0.9467, 0.1487, 0.8372, 0.2119, 0.8372, 0.37, 0.9467, 0.4332, 0.1386, 0.8385, 0.1568, 0.8286, 0.1568, 0.8532, 0.06368, 0.8846, 0.05361, 0.8781, 0.06368, 0.8625, 0.1209, 0.8886, 0.1022, 0.8794, 0.1209, 0.8689, 0.0658, 0.8625, 0.05361, 0.8625, 0.06537, 0.8426, 0.1589, 0.8532, 0.1589, 0.8733, 0.1386, 0.8552, 0.1488, 0.8111, 0.1588, 0.8046, 0.1588, 0.8286])
me_cylinder.materials.append(mat_dandelion)
me_cylinder.use_remesh_preserve_volume = False
me_cylinder.use_remesh_preserve_attributes = False
me_cylinder.use_mirror_vertex_groups = False
me_cylinder.update()

# ---- objects
ob_leaves = bpy.data.objects.new('Leaves', me_cylinder_011)
ob_plant_dandelion_01 = bpy.data.objects.new('Plant_Dandelion_01', me_cylinder)

# ---- transforms, parenting, visibility, modifiers, constraints
ob_leaves.location = (0.0, 0.0, 0.0)
ob_leaves.rotation_euler = (0.06363, 0.4762, -0.605)
ob_leaves.lineart.crease_threshold = 0.0
ob_plant_dandelion_01.location = (0.0, 0.0, 0.0)
ob_plant_dandelion_01.lineart.crease_threshold = 0.0

# ---- collection membership
col_collection_1.objects.link(ob_leaves)
col_collection_1.objects.link(ob_plant_dandelion_01)

# ---- scene / render settings (as saved in the file)
scene.frame_start = 1; scene.frame_end = 250; scene.frame_set(1)
scene.render.engine = 'BLENDER_EEVEE_NEXT'
scene.render.resolution_percentage = 50
scene.render.dither_intensity = 0.0
scene.cycles.use_denoising = False
scene.cycles.samples = 128
scene.cycles.sampling_pattern = 'TABULATED_SOBOL'
scene.cycles.light_sampling_threshold = 0.0
scene.cycles.use_adaptive_sampling = False
scene.cycles.use_light_tree = False
scene.cycles.blur_glossy = 0.0
scene.cycles.sample_clamp_indirect = 0.0
scene.view_settings.view_transform = 'Standard'
bpy.context.view_layer.update()

# ---- added for rendering (the .blend has no active camera and no usable light): camera, sun
cam_auto = bpy.data.cameras.new('AutoCamera')
cam_auto.lens = 50.0
cam_auto.sensor_width = 36.0
cam_auto.clip_end = 1000.0
ob_auto_camera = bpy.data.objects.new('AutoCamera', cam_auto)
scene.collection.objects.link(ob_auto_camera)
ob_auto_camera.location = (1.96547, -2.35009, 1.71158)
ob_auto_camera.rotation_euler = (1.09748, -7.21219e-08, 0.694738)
scene.camera = ob_auto_camera
light_auto_sun = bpy.data.lights.new('AutoSun', 'SUN')
light_auto_sun.energy = 3.0
light_auto_sun.angle = 0.0523599
ob_auto_sun = bpy.data.objects.new('AutoSun', light_auto_sun)
scene.collection.objects.link(ob_auto_sun)
ob_auto_sun.rotation_euler = (0.872665, 0.174533, 0.523599)
bpy.context.view_layer.update()
